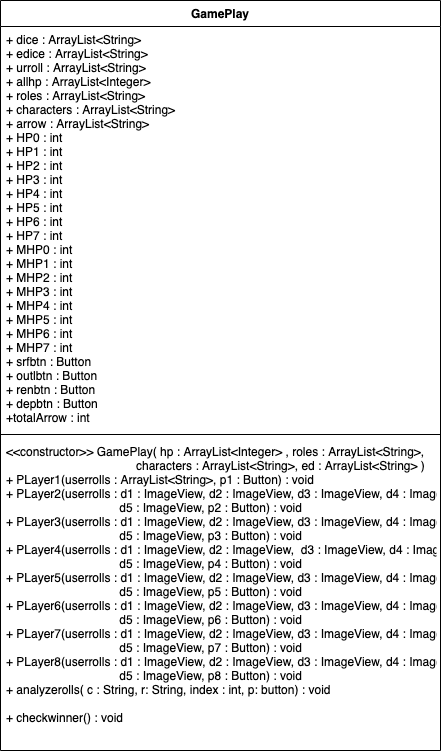

The diagram above was exported from draw.io. Its source (the exported page's mxGraphModel, read from the mxfile embedded in the PNG):
<mxGraphModel dx="1013" dy="715" grid="1" gridSize="10" guides="1" tooltips="1" connect="1" arrows="1" fold="1" page="1" pageScale="1" pageWidth="850" pageHeight="1100" math="0" shadow="0">
  <root>
    <mxCell id="0" />
    <mxCell id="1" parent="0" />
    <mxCell id="2DeU6GI-CQ45GpaonylL-2" value="GamePlay" style="swimlane;fontStyle=1;align=center;verticalAlign=top;childLayout=stackLayout;horizontal=1;startSize=26;horizontalStack=0;resizeParent=1;resizeParentMax=0;resizeLast=0;collapsible=1;marginBottom=0;" vertex="1" parent="1">
      <mxGeometry x="340" y="130" width="440" height="750" as="geometry" />
    </mxCell>
    <mxCell id="2DeU6GI-CQ45GpaonylL-3" value="+ dice : ArrayList&lt;String&gt;&#10;+ edice : ArrayList&lt;String&gt;&#10;+ urroll : ArrayList&lt;String&gt;&#10;+ allhp : ArrayList&lt;Integer&gt;&#10;+ roles : ArrayList&lt;String&gt;&#10;+ characters : ArrayList&lt;String&gt;&#10;+ arrow : ArrayList&lt;String&gt;&#10;+ HP0 : int&#10;+ HP1 : int&#10;+ HP2 : int&#10;+ HP3 : int&#10;+ HP4 : int&#10;+ HP5 : int&#10;+ HP6 : int&#10;+ HP7 : int&#10;+ MHP0 : int&#10;+ MHP1 : int&#10;+ MHP2 : int&#10;+ MHP3 : int&#10;+ MHP4 : int&#10;+ MHP5 : int&#10;+ MHP6 : int&#10;+ MHP7 : int&#10;+ srfbtn : Button&#10;+ outlbtn : Button&#10;+ renbtn : Button&#10;+ depbtn : Button&#10;+totalArrow : int&#10;" style="text;strokeColor=none;fillColor=none;align=left;verticalAlign=top;spacingLeft=4;spacingRight=4;overflow=hidden;rotatable=0;points=[[0,0.5],[1,0.5]];portConstraint=eastwest;" vertex="1" parent="2DeU6GI-CQ45GpaonylL-2">
      <mxGeometry y="26" width="440" height="404" as="geometry" />
    </mxCell>
    <mxCell id="2DeU6GI-CQ45GpaonylL-4" value="" style="line;strokeWidth=1;fillColor=none;align=left;verticalAlign=middle;spacingTop=-1;spacingLeft=3;spacingRight=3;rotatable=0;labelPosition=right;points=[];portConstraint=eastwest;" vertex="1" parent="2DeU6GI-CQ45GpaonylL-2">
      <mxGeometry y="430" width="440" height="8" as="geometry" />
    </mxCell>
    <mxCell id="2DeU6GI-CQ45GpaonylL-5" value="&lt;&lt;constructor&gt;&gt; GamePlay( hp : ArrayList&lt;Integer&gt; , roles : ArrayList&lt;String&gt;, &#10;                                       characters : ArrayList&lt;String&gt;, ed : ArrayList&lt;String&gt; )&#10;+ PLayer1(userrolls : ArrayList&lt;String&gt;, p1 : Button) : void&#10;+ PLayer2(userrolls : d1 : ImageView, d2 : ImageView, d3 : ImageView, d4 : ImageView,&#10;                                  d5 : ImageView, p2 : Button) : void&#10;+ PLayer3(userrolls : d1 : ImageView, d2 : ImageView, d3 : ImageView, d4 : ImageView,&#10;                                  d5 : ImageView, p3 : Button) : void&#10;+ PLayer4(userrolls : d1 : ImageView, d2 : ImageView,  d3 : ImageView, d4 : ImageView,&#10;                                  d5 : ImageView, p4 : Button) : void&#10;+ PLayer5(userrolls : d1 : ImageView, d2 : ImageView, d3 : ImageView, d4 : ImageView,&#10;                                  d5 : ImageView, p5 : Button) : void&#10;+ PLayer6(userrolls : d1 : ImageView, d2 : ImageView, d3 : ImageView, d4 : ImageView,&#10;                                  d5 : ImageView, p6 : Button) : void&#10;+ PLayer7(userrolls : d1 : ImageView, d2 : ImageView, d3 : ImageView, d4 : ImageView,&#10;                                  d5 : ImageView, p7 : Button) : void&#10;+ PLayer8(userrolls : d1 : ImageView, d2 : ImageView, d3 : ImageView, d4 : ImageView,&#10;                                  d5 : ImageView, p8 : Button) : void&#10;+ analyzerolls( c : String, r: String, index : int, p: button) : void&#10;&#10;+ checkwinner() : void" style="text;strokeColor=none;fillColor=none;align=left;verticalAlign=top;spacingLeft=4;spacingRight=4;overflow=hidden;rotatable=0;points=[[0,0.5],[1,0.5]];portConstraint=eastwest;" vertex="1" parent="2DeU6GI-CQ45GpaonylL-2">
      <mxGeometry y="438" width="440" height="312" as="geometry" />
    </mxCell>
  </root>
</mxGraphModel>